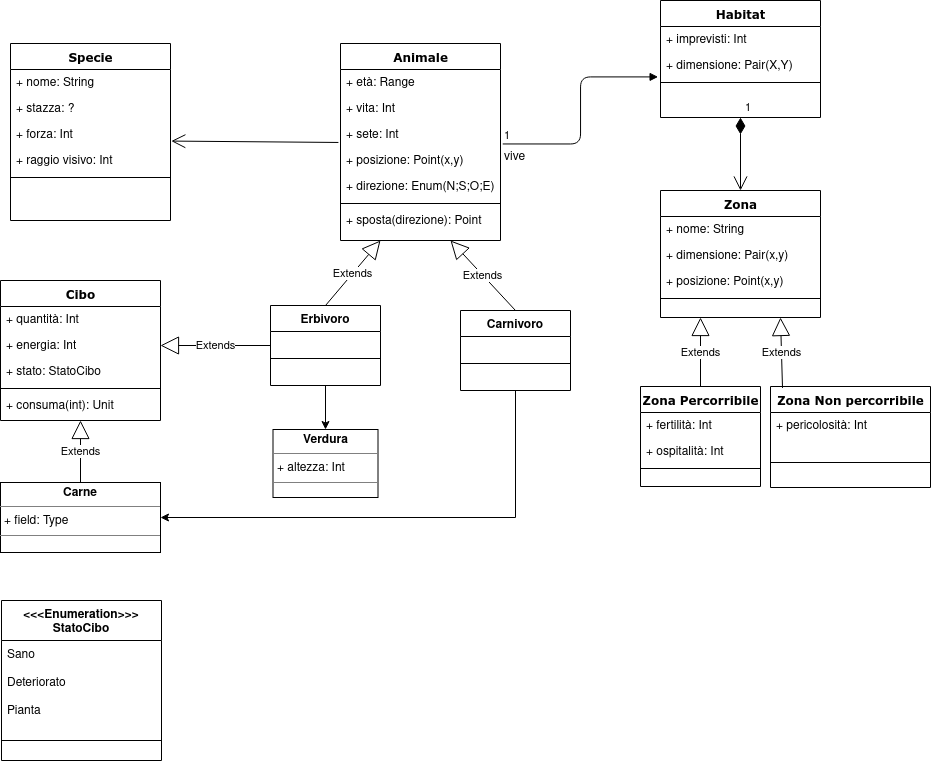

The diagram above was exported from draw.io. Its source (the exported page's mxGraphModel, read from the mxfile embedded in the PNG):
<mxGraphModel dx="1673" dy="933" grid="1" gridSize="10" guides="1" tooltips="1" connect="1" arrows="1" fold="1" page="1" pageScale="1" pageWidth="1100" pageHeight="850" background="none" math="0" shadow="0">
  <root>
    <mxCell id="0" />
    <mxCell id="1" parent="0" />
    <mxCell id="78961159f06e98e8-17" value="Specie" style="swimlane;html=1;fontStyle=1;align=center;verticalAlign=top;childLayout=stackLayout;horizontal=1;startSize=26;horizontalStack=0;resizeParent=1;resizeLast=0;collapsible=1;marginBottom=0;swimlaneFillColor=#ffffff;rounded=0;shadow=0;comic=0;labelBackgroundColor=none;strokeWidth=1;fillColor=none;fontFamily=Verdana;fontSize=12" parent="1" vertex="1">
      <mxGeometry x="90" y="83" width="160" height="177" as="geometry" />
    </mxCell>
    <mxCell id="78961159f06e98e8-21" value="&lt;div&gt;+ nome: String&lt;/div&gt;&lt;div&gt;&lt;br&gt;&lt;/div&gt;" style="text;html=1;strokeColor=none;fillColor=none;align=left;verticalAlign=top;spacingLeft=4;spacingRight=4;whiteSpace=wrap;overflow=hidden;rotatable=0;points=[[0,0.5],[1,0.5]];portConstraint=eastwest;" parent="78961159f06e98e8-17" vertex="1">
      <mxGeometry y="26" width="160" height="26" as="geometry" />
    </mxCell>
    <mxCell id="78961159f06e98e8-23" value="+ stazza: ?" style="text;html=1;strokeColor=none;fillColor=none;align=left;verticalAlign=top;spacingLeft=4;spacingRight=4;whiteSpace=wrap;overflow=hidden;rotatable=0;points=[[0,0.5],[1,0.5]];portConstraint=eastwest;" parent="78961159f06e98e8-17" vertex="1">
      <mxGeometry y="52" width="160" height="26" as="geometry" />
    </mxCell>
    <mxCell id="78961159f06e98e8-25" value="&lt;div&gt;+ forza: Int&lt;/div&gt;" style="text;html=1;strokeColor=none;fillColor=none;align=left;verticalAlign=top;spacingLeft=4;spacingRight=4;whiteSpace=wrap;overflow=hidden;rotatable=0;points=[[0,0.5],[1,0.5]];portConstraint=eastwest;" parent="78961159f06e98e8-17" vertex="1">
      <mxGeometry y="78" width="160" height="26" as="geometry" />
    </mxCell>
    <mxCell id="78961159f06e98e8-26" value="+ raggio visivo: Int" style="text;html=1;strokeColor=none;fillColor=none;align=left;verticalAlign=top;spacingLeft=4;spacingRight=4;whiteSpace=wrap;overflow=hidden;rotatable=0;points=[[0,0.5],[1,0.5]];portConstraint=eastwest;" parent="78961159f06e98e8-17" vertex="1">
      <mxGeometry y="104" width="160" height="26" as="geometry" />
    </mxCell>
    <mxCell id="78961159f06e98e8-19" value="" style="line;html=1;strokeWidth=1;fillColor=none;align=left;verticalAlign=middle;spacingTop=-1;spacingLeft=3;spacingRight=3;rotatable=0;labelPosition=right;points=[];portConstraint=eastwest;" parent="78961159f06e98e8-17" vertex="1">
      <mxGeometry y="130" width="160" height="8" as="geometry" />
    </mxCell>
    <mxCell id="78961159f06e98e8-30" value="Animale" style="swimlane;html=1;fontStyle=1;align=center;verticalAlign=top;childLayout=stackLayout;horizontal=1;startSize=26;horizontalStack=0;resizeParent=1;resizeLast=0;collapsible=1;marginBottom=0;swimlaneFillColor=#ffffff;rounded=0;shadow=0;comic=0;labelBackgroundColor=none;strokeWidth=1;fillColor=none;fontFamily=Verdana;fontSize=12" parent="1" vertex="1">
      <mxGeometry x="420" y="83" width="160" height="197" as="geometry" />
    </mxCell>
    <mxCell id="78961159f06e98e8-31" value="+ età: Range" style="text;html=1;strokeColor=none;fillColor=none;align=left;verticalAlign=top;spacingLeft=4;spacingRight=4;whiteSpace=wrap;overflow=hidden;rotatable=0;points=[[0,0.5],[1,0.5]];portConstraint=eastwest;" parent="78961159f06e98e8-30" vertex="1">
      <mxGeometry y="26" width="160" height="26" as="geometry" />
    </mxCell>
    <mxCell id="78961159f06e98e8-32" value="+ vita: Int" style="text;html=1;strokeColor=none;fillColor=none;align=left;verticalAlign=top;spacingLeft=4;spacingRight=4;whiteSpace=wrap;overflow=hidden;rotatable=0;points=[[0,0.5],[1,0.5]];portConstraint=eastwest;" parent="78961159f06e98e8-30" vertex="1">
      <mxGeometry y="52" width="160" height="26" as="geometry" />
    </mxCell>
    <mxCell id="78961159f06e98e8-33" value="+ sete: Int" style="text;html=1;strokeColor=none;fillColor=none;align=left;verticalAlign=top;spacingLeft=4;spacingRight=4;whiteSpace=wrap;overflow=hidden;rotatable=0;points=[[0,0.5],[1,0.5]];portConstraint=eastwest;" parent="78961159f06e98e8-30" vertex="1">
      <mxGeometry y="78" width="160" height="26" as="geometry" />
    </mxCell>
    <mxCell id="78961159f06e98e8-34" value="+ posizione: Point(x,y)" style="text;html=1;strokeColor=none;fillColor=none;align=left;verticalAlign=top;spacingLeft=4;spacingRight=4;whiteSpace=wrap;overflow=hidden;rotatable=0;points=[[0,0.5],[1,0.5]];portConstraint=eastwest;" parent="78961159f06e98e8-30" vertex="1">
      <mxGeometry y="104" width="160" height="26" as="geometry" />
    </mxCell>
    <mxCell id="78961159f06e98e8-36" value="+ direzione: Enum(N;S;O;E)" style="text;html=1;strokeColor=none;fillColor=none;align=left;verticalAlign=top;spacingLeft=4;spacingRight=4;whiteSpace=wrap;overflow=hidden;rotatable=0;points=[[0,0.5],[1,0.5]];portConstraint=eastwest;" parent="78961159f06e98e8-30" vertex="1">
      <mxGeometry y="130" width="160" height="26" as="geometry" />
    </mxCell>
    <mxCell id="78961159f06e98e8-38" value="" style="line;html=1;strokeWidth=1;fillColor=none;align=left;verticalAlign=middle;spacingTop=-1;spacingLeft=3;spacingRight=3;rotatable=0;labelPosition=right;points=[];portConstraint=eastwest;" parent="78961159f06e98e8-30" vertex="1">
      <mxGeometry y="156" width="160" height="8" as="geometry" />
    </mxCell>
    <mxCell id="78961159f06e98e8-39" value="+ sposta(direzione): Point" style="text;html=1;strokeColor=none;fillColor=none;align=left;verticalAlign=top;spacingLeft=4;spacingRight=4;whiteSpace=wrap;overflow=hidden;rotatable=0;points=[[0,0.5],[1,0.5]];portConstraint=eastwest;" parent="78961159f06e98e8-30" vertex="1">
      <mxGeometry y="164" width="160" height="26" as="geometry" />
    </mxCell>
    <mxCell id="78961159f06e98e8-43" value="Habitat" style="swimlane;html=1;fontStyle=1;align=center;verticalAlign=top;childLayout=stackLayout;horizontal=1;startSize=26;horizontalStack=0;resizeParent=1;resizeLast=0;collapsible=1;marginBottom=0;swimlaneFillColor=#ffffff;rounded=0;shadow=0;comic=0;labelBackgroundColor=none;strokeWidth=1;fillColor=none;fontFamily=Verdana;fontSize=12" parent="1" vertex="1">
      <mxGeometry x="740" y="40" width="160" height="117" as="geometry" />
    </mxCell>
    <mxCell id="78961159f06e98e8-44" value="+ imprevisti: Int" style="text;html=1;strokeColor=none;fillColor=none;align=left;verticalAlign=top;spacingLeft=4;spacingRight=4;whiteSpace=wrap;overflow=hidden;rotatable=0;points=[[0,0.5],[1,0.5]];portConstraint=eastwest;" parent="78961159f06e98e8-43" vertex="1">
      <mxGeometry y="26" width="160" height="26" as="geometry" />
    </mxCell>
    <mxCell id="78961159f06e98e8-45" value="+ dimensione: Pair(X,Y)" style="text;html=1;strokeColor=none;fillColor=none;align=left;verticalAlign=top;spacingLeft=4;spacingRight=4;whiteSpace=wrap;overflow=hidden;rotatable=0;points=[[0,0.5],[1,0.5]];portConstraint=eastwest;" parent="78961159f06e98e8-43" vertex="1">
      <mxGeometry y="52" width="160" height="26" as="geometry" />
    </mxCell>
    <mxCell id="78961159f06e98e8-51" value="" style="line;html=1;strokeWidth=1;fillColor=none;align=left;verticalAlign=middle;spacingTop=-1;spacingLeft=3;spacingRight=3;rotatable=0;labelPosition=right;points=[];portConstraint=eastwest;" parent="78961159f06e98e8-43" vertex="1">
      <mxGeometry y="78" width="160" height="8" as="geometry" />
    </mxCell>
    <mxCell id="78961159f06e98e8-56" value="Cibo" style="swimlane;html=1;fontStyle=1;align=center;verticalAlign=top;childLayout=stackLayout;horizontal=1;startSize=26;horizontalStack=0;resizeParent=1;resizeLast=0;collapsible=1;marginBottom=0;swimlaneFillColor=#ffffff;rounded=0;shadow=0;comic=0;labelBackgroundColor=none;strokeWidth=1;fillColor=none;fontFamily=Verdana;fontSize=12" parent="1" vertex="1">
      <mxGeometry x="80" y="320" width="160" height="140" as="geometry" />
    </mxCell>
    <mxCell id="78961159f06e98e8-57" value="+ quantità: Int" style="text;html=1;strokeColor=none;fillColor=none;align=left;verticalAlign=top;spacingLeft=4;spacingRight=4;whiteSpace=wrap;overflow=hidden;rotatable=0;points=[[0,0.5],[1,0.5]];portConstraint=eastwest;" parent="78961159f06e98e8-56" vertex="1">
      <mxGeometry y="26" width="160" height="26" as="geometry" />
    </mxCell>
    <mxCell id="78961159f06e98e8-58" value="+ energia: Int" style="text;html=1;strokeColor=none;fillColor=none;align=left;verticalAlign=top;spacingLeft=4;spacingRight=4;whiteSpace=wrap;overflow=hidden;rotatable=0;points=[[0,0.5],[1,0.5]];portConstraint=eastwest;" parent="78961159f06e98e8-56" vertex="1">
      <mxGeometry y="52" width="160" height="26" as="geometry" />
    </mxCell>
    <mxCell id="78961159f06e98e8-59" value="+ stato: StatoCibo" style="text;html=1;strokeColor=none;fillColor=none;align=left;verticalAlign=top;spacingLeft=4;spacingRight=4;whiteSpace=wrap;overflow=hidden;rotatable=0;points=[[0,0.5],[1,0.5]];portConstraint=eastwest;" parent="78961159f06e98e8-56" vertex="1">
      <mxGeometry y="78" width="160" height="26" as="geometry" />
    </mxCell>
    <mxCell id="78961159f06e98e8-64" value="" style="line;html=1;strokeWidth=1;fillColor=none;align=left;verticalAlign=middle;spacingTop=-1;spacingLeft=3;spacingRight=3;rotatable=0;labelPosition=right;points=[];portConstraint=eastwest;" parent="78961159f06e98e8-56" vertex="1">
      <mxGeometry y="104" width="160" height="8" as="geometry" />
    </mxCell>
    <mxCell id="78961159f06e98e8-66" value="+ consuma(int): Unit" style="text;html=1;strokeColor=none;fillColor=none;align=left;verticalAlign=top;spacingLeft=4;spacingRight=4;whiteSpace=wrap;overflow=hidden;rotatable=0;points=[[0,0.5],[1,0.5]];portConstraint=eastwest;" parent="78961159f06e98e8-56" vertex="1">
      <mxGeometry y="112" width="160" height="26" as="geometry" />
    </mxCell>
    <mxCell id="78961159f06e98e8-69" value="Zona Percorribile" style="swimlane;html=1;fontStyle=1;align=center;verticalAlign=top;childLayout=stackLayout;horizontal=1;startSize=26;horizontalStack=0;resizeParent=1;resizeLast=0;collapsible=1;marginBottom=0;swimlaneFillColor=#ffffff;rounded=0;shadow=0;comic=0;labelBackgroundColor=none;strokeWidth=1;fillColor=none;fontFamily=Verdana;fontSize=12" parent="1" vertex="1">
      <mxGeometry x="720" y="426" width="120" height="100" as="geometry" />
    </mxCell>
    <mxCell id="78961159f06e98e8-70" value="+ fertilità: Int" style="text;html=1;strokeColor=none;fillColor=none;align=left;verticalAlign=top;spacingLeft=4;spacingRight=4;whiteSpace=wrap;overflow=hidden;rotatable=0;points=[[0,0.5],[1,0.5]];portConstraint=eastwest;" parent="78961159f06e98e8-69" vertex="1">
      <mxGeometry y="26" width="120" height="26" as="geometry" />
    </mxCell>
    <mxCell id="78961159f06e98e8-71" value="+ ospitalità: Int" style="text;html=1;strokeColor=none;fillColor=none;align=left;verticalAlign=top;spacingLeft=4;spacingRight=4;whiteSpace=wrap;overflow=hidden;rotatable=0;points=[[0,0.5],[1,0.5]];portConstraint=eastwest;" parent="78961159f06e98e8-69" vertex="1">
      <mxGeometry y="52" width="120" height="26" as="geometry" />
    </mxCell>
    <mxCell id="78961159f06e98e8-77" value="" style="line;html=1;strokeWidth=1;fillColor=none;align=left;verticalAlign=middle;spacingTop=-1;spacingLeft=3;spacingRight=3;rotatable=0;labelPosition=right;points=[];portConstraint=eastwest;" parent="78961159f06e98e8-69" vertex="1">
      <mxGeometry y="78" width="120" height="8" as="geometry" />
    </mxCell>
    <mxCell id="78961159f06e98e8-95" value="&lt;div&gt;Zona&lt;/div&gt;" style="swimlane;html=1;fontStyle=1;align=center;verticalAlign=top;childLayout=stackLayout;horizontal=1;startSize=26;horizontalStack=0;resizeParent=1;resizeLast=0;collapsible=1;marginBottom=0;swimlaneFillColor=#ffffff;rounded=0;shadow=0;comic=0;labelBackgroundColor=none;strokeWidth=1;fillColor=none;fontFamily=Verdana;fontSize=12" parent="1" vertex="1">
      <mxGeometry x="740" y="230" width="160" height="127" as="geometry" />
    </mxCell>
    <mxCell id="78961159f06e98e8-96" value="+ nome: String" style="text;html=1;strokeColor=none;fillColor=none;align=left;verticalAlign=top;spacingLeft=4;spacingRight=4;whiteSpace=wrap;overflow=hidden;rotatable=0;points=[[0,0.5],[1,0.5]];portConstraint=eastwest;" parent="78961159f06e98e8-95" vertex="1">
      <mxGeometry y="26" width="160" height="26" as="geometry" />
    </mxCell>
    <mxCell id="78961159f06e98e8-97" value="+ dimensione: Pair(x,y)" style="text;html=1;strokeColor=none;fillColor=none;align=left;verticalAlign=top;spacingLeft=4;spacingRight=4;whiteSpace=wrap;overflow=hidden;rotatable=0;points=[[0,0.5],[1,0.5]];portConstraint=eastwest;" parent="78961159f06e98e8-95" vertex="1">
      <mxGeometry y="52" width="160" height="26" as="geometry" />
    </mxCell>
    <mxCell id="78961159f06e98e8-98" value="+ posizione: Point(x,y)" style="text;html=1;strokeColor=none;fillColor=none;align=left;verticalAlign=top;spacingLeft=4;spacingRight=4;whiteSpace=wrap;overflow=hidden;rotatable=0;points=[[0,0.5],[1,0.5]];portConstraint=eastwest;" parent="78961159f06e98e8-95" vertex="1">
      <mxGeometry y="78" width="160" height="26" as="geometry" />
    </mxCell>
    <mxCell id="78961159f06e98e8-103" value="" style="line;html=1;strokeWidth=1;fillColor=none;align=left;verticalAlign=middle;spacingTop=-1;spacingLeft=3;spacingRight=3;rotatable=0;labelPosition=right;points=[];portConstraint=eastwest;" parent="78961159f06e98e8-95" vertex="1">
      <mxGeometry y="104" width="160" height="8" as="geometry" />
    </mxCell>
    <mxCell id="OlUDmt3VmzWt1uWy3p91-18" value="&lt;p style=&quot;margin: 0px ; margin-top: 4px ; text-align: center&quot;&gt;&lt;b&gt;Carne&lt;/b&gt;&lt;/p&gt;&lt;hr size=&quot;1&quot;&gt;&lt;p style=&quot;margin: 0px ; margin-left: 4px&quot;&gt;+ field: Type&lt;/p&gt;&lt;hr size=&quot;1&quot;&gt;&lt;p style=&quot;margin: 0px ; margin-left: 4px&quot;&gt;&lt;br&gt;&lt;/p&gt;" style="verticalAlign=top;align=left;overflow=fill;fontSize=12;fontFamily=Helvetica;html=1;" parent="1" vertex="1">
      <mxGeometry x="80" y="522" width="160" height="70" as="geometry" />
    </mxCell>
    <mxCell id="OlUDmt3VmzWt1uWy3p91-19" value="&lt;p style=&quot;margin: 0px ; margin-top: 4px ; text-align: center&quot;&gt;&lt;b&gt;Verdura&lt;/b&gt;&lt;/p&gt;&lt;hr size=&quot;1&quot;&gt;&lt;p style=&quot;margin: 0px ; margin-left: 4px&quot;&gt;+ altezza: Int&lt;br&gt;&lt;/p&gt;&lt;hr size=&quot;1&quot;&gt;" style="verticalAlign=top;align=left;overflow=fill;fontSize=12;fontFamily=Helvetica;html=1;" parent="1" vertex="1">
      <mxGeometry x="352.5" y="469" width="105" height="68" as="geometry" />
    </mxCell>
    <mxCell id="cyZkrTz-x65njjnQTPHI-4" value="" style="edgeStyle=orthogonalEdgeStyle;rounded=0;orthogonalLoop=1;jettySize=auto;html=1;" edge="1" parent="1" source="OlUDmt3VmzWt1uWy3p91-25" target="OlUDmt3VmzWt1uWy3p91-19">
      <mxGeometry relative="1" as="geometry" />
    </mxCell>
    <mxCell id="OlUDmt3VmzWt1uWy3p91-25" value="Erbivoro" style="swimlane;fontStyle=1;align=center;verticalAlign=top;childLayout=stackLayout;horizontal=1;startSize=26;horizontalStack=0;resizeParent=1;resizeParentMax=0;resizeLast=0;collapsible=1;marginBottom=0;" parent="1" vertex="1">
      <mxGeometry x="350" y="345" width="110" height="80" as="geometry" />
    </mxCell>
    <mxCell id="OlUDmt3VmzWt1uWy3p91-27" value="" style="line;strokeWidth=1;fillColor=none;align=left;verticalAlign=middle;spacingTop=-1;spacingLeft=3;spacingRight=3;rotatable=0;labelPosition=right;points=[];portConstraint=eastwest;" parent="OlUDmt3VmzWt1uWy3p91-25" vertex="1">
      <mxGeometry y="26" width="110" height="54" as="geometry" />
    </mxCell>
    <mxCell id="OlUDmt3VmzWt1uWy3p91-29" value="Carnivoro" style="swimlane;fontStyle=1;align=center;verticalAlign=top;childLayout=stackLayout;horizontal=1;startSize=26;horizontalStack=0;resizeParent=1;resizeParentMax=0;resizeLast=0;collapsible=1;marginBottom=0;" parent="1" vertex="1">
      <mxGeometry x="540" y="350" width="110" height="80" as="geometry" />
    </mxCell>
    <mxCell id="OlUDmt3VmzWt1uWy3p91-30" value="" style="line;strokeWidth=1;fillColor=none;align=left;verticalAlign=middle;spacingTop=-1;spacingLeft=3;spacingRight=3;rotatable=0;labelPosition=right;points=[];portConstraint=eastwest;" parent="OlUDmt3VmzWt1uWy3p91-29" vertex="1">
      <mxGeometry y="26" width="110" height="54" as="geometry" />
    </mxCell>
    <mxCell id="OlUDmt3VmzWt1uWy3p91-35" value="Zona Non percorribile" style="swimlane;html=1;fontStyle=1;align=center;verticalAlign=top;childLayout=stackLayout;horizontal=1;startSize=26;horizontalStack=0;resizeParent=1;resizeLast=0;collapsible=1;marginBottom=0;swimlaneFillColor=#ffffff;rounded=0;shadow=0;comic=0;labelBackgroundColor=none;strokeWidth=1;fillColor=none;fontFamily=Verdana;fontSize=12;" parent="1" vertex="1">
      <mxGeometry x="850" y="426" width="160" height="101" as="geometry" />
    </mxCell>
    <mxCell id="OlUDmt3VmzWt1uWy3p91-36" value="+ pericolosità: Int" style="text;html=1;strokeColor=none;fillColor=none;align=left;verticalAlign=top;spacingLeft=4;spacingRight=4;whiteSpace=wrap;overflow=hidden;rotatable=0;points=[[0,0.5],[1,0.5]];portConstraint=eastwest;" parent="OlUDmt3VmzWt1uWy3p91-35" vertex="1">
      <mxGeometry y="26" width="160" height="26" as="geometry" />
    </mxCell>
    <mxCell id="OlUDmt3VmzWt1uWy3p91-38" value="" style="line;html=1;strokeWidth=1;fillColor=none;align=left;verticalAlign=middle;spacingTop=-1;spacingLeft=3;spacingRight=3;rotatable=0;labelPosition=right;points=[];portConstraint=eastwest;" parent="OlUDmt3VmzWt1uWy3p91-35" vertex="1">
      <mxGeometry y="52" width="160" height="48" as="geometry" />
    </mxCell>
    <mxCell id="cyZkrTz-x65njjnQTPHI-7" value="1" style="endArrow=open;html=1;endSize=12;startArrow=diamondThin;startSize=14;startFill=1;edgeStyle=orthogonalEdgeStyle;align=left;verticalAlign=bottom;entryX=0.5;entryY=0;entryDx=0;entryDy=0;exitX=0.5;exitY=1;exitDx=0;exitDy=0;" edge="1" parent="1" source="78961159f06e98e8-43" target="78961159f06e98e8-95">
      <mxGeometry x="-1" y="3" relative="1" as="geometry">
        <mxPoint x="830" y="130" as="sourcePoint" />
        <mxPoint x="630" y="380" as="targetPoint" />
      </mxGeometry>
    </mxCell>
    <mxCell id="cyZkrTz-x65njjnQTPHI-12" value="" style="endArrow=open;endFill=1;endSize=12;html=1;entryX=1.005;entryY=0.753;entryDx=0;entryDy=0;entryPerimeter=0;exitX=-0.013;exitY=0.806;exitDx=0;exitDy=0;exitPerimeter=0;" edge="1" parent="1" source="78961159f06e98e8-33" target="78961159f06e98e8-25">
      <mxGeometry width="160" relative="1" as="geometry">
        <mxPoint x="250" y="260" as="sourcePoint" />
        <mxPoint x="410" y="260" as="targetPoint" />
      </mxGeometry>
    </mxCell>
    <mxCell id="cyZkrTz-x65njjnQTPHI-13" value="Extends" style="endArrow=block;endSize=16;endFill=0;html=1;entryX=0.5;entryY=1;entryDx=0;entryDy=0;exitX=0.5;exitY=0;exitDx=0;exitDy=0;" edge="1" parent="1" source="OlUDmt3VmzWt1uWy3p91-18" target="78961159f06e98e8-56">
      <mxGeometry width="160" relative="1" as="geometry">
        <mxPoint x="80" y="490" as="sourcePoint" />
        <mxPoint x="240" y="490" as="targetPoint" />
      </mxGeometry>
    </mxCell>
    <mxCell id="cyZkrTz-x65njjnQTPHI-14" value="Extends" style="endArrow=block;endSize=16;endFill=0;html=1;entryX=1;entryY=0.5;entryDx=0;entryDy=0;exitX=0;exitY=0.5;exitDx=0;exitDy=0;" edge="1" parent="1" source="OlUDmt3VmzWt1uWy3p91-25" target="78961159f06e98e8-58">
      <mxGeometry width="160" relative="1" as="geometry">
        <mxPoint x="230" y="460" as="sourcePoint" />
        <mxPoint x="390" y="460" as="targetPoint" />
      </mxGeometry>
    </mxCell>
    <mxCell id="cyZkrTz-x65njjnQTPHI-15" value="Extends" style="endArrow=block;endSize=16;endFill=0;html=1;exitX=0.5;exitY=0;exitDx=0;exitDy=0;" edge="1" parent="1" source="OlUDmt3VmzWt1uWy3p91-29">
      <mxGeometry width="160" relative="1" as="geometry">
        <mxPoint x="485" y="365" as="sourcePoint" />
        <mxPoint x="530" y="280" as="targetPoint" />
      </mxGeometry>
    </mxCell>
    <mxCell id="cyZkrTz-x65njjnQTPHI-16" value="Extends" style="endArrow=block;endSize=16;endFill=0;html=1;exitX=0.5;exitY=0;exitDx=0;exitDy=0;" edge="1" parent="1" source="OlUDmt3VmzWt1uWy3p91-25">
      <mxGeometry width="160" relative="1" as="geometry">
        <mxPoint x="300" y="350" as="sourcePoint" />
        <mxPoint x="460" y="280" as="targetPoint" />
      </mxGeometry>
    </mxCell>
    <mxCell id="cyZkrTz-x65njjnQTPHI-21" value="Extends" style="endArrow=block;endSize=16;endFill=0;html=1;exitX=0.5;exitY=0;exitDx=0;exitDy=0;entryX=0.25;entryY=1;entryDx=0;entryDy=0;" edge="1" parent="1" source="78961159f06e98e8-69" target="78961159f06e98e8-95">
      <mxGeometry width="160" relative="1" as="geometry">
        <mxPoint x="800.0000000000001" y="445.30000000000007" as="sourcePoint" />
        <mxPoint x="803.12" y="380" as="targetPoint" />
      </mxGeometry>
    </mxCell>
    <mxCell id="cyZkrTz-x65njjnQTPHI-22" value="Extends" style="endArrow=block;endSize=16;endFill=0;html=1;exitX=0.075;exitY=0.014;exitDx=0;exitDy=0;exitPerimeter=0;" edge="1" parent="1" source="OlUDmt3VmzWt1uWy3p91-35">
      <mxGeometry width="160" relative="1" as="geometry">
        <mxPoint x="860" y="424" as="sourcePoint" />
        <mxPoint x="860" y="357" as="targetPoint" />
      </mxGeometry>
    </mxCell>
    <mxCell id="cyZkrTz-x65njjnQTPHI-23" value="vive" style="endArrow=block;endFill=1;html=1;edgeStyle=orthogonalEdgeStyle;align=left;verticalAlign=top;fontSize=12;entryX=-0.015;entryY=0.939;entryDx=0;entryDy=0;entryPerimeter=0;exitX=1.014;exitY=-0.136;exitDx=0;exitDy=0;exitPerimeter=0;" edge="1" parent="1" source="78961159f06e98e8-34" target="78961159f06e98e8-45">
      <mxGeometry x="-1" relative="1" as="geometry">
        <mxPoint x="600" y="160" as="sourcePoint" />
        <mxPoint x="760" y="160" as="targetPoint" />
      </mxGeometry>
    </mxCell>
    <mxCell id="cyZkrTz-x65njjnQTPHI-24" value="1" style="edgeLabel;resizable=0;html=1;align=left;verticalAlign=bottom;" connectable="0" vertex="1" parent="cyZkrTz-x65njjnQTPHI-23">
      <mxGeometry x="-1" relative="1" as="geometry" />
    </mxCell>
    <mxCell id="cyZkrTz-x65njjnQTPHI-25" value="&lt;&lt;&lt;Enumeration&gt;&gt;&gt;&#10;StatoCibo" style="swimlane;fontStyle=1;align=center;verticalAlign=top;childLayout=stackLayout;horizontal=1;startSize=40;horizontalStack=0;resizeParent=1;resizeParentMax=0;resizeLast=0;collapsible=1;marginBottom=0;fontSize=12;" vertex="1" parent="1">
      <mxGeometry x="81" y="640" width="160" height="160" as="geometry" />
    </mxCell>
    <mxCell id="cyZkrTz-x65njjnQTPHI-26" value="Sano&#10;&#10;Deteriorato&#10;&#10;Pianta&#10;" style="text;strokeColor=none;fillColor=none;align=left;verticalAlign=top;spacingLeft=4;spacingRight=4;overflow=hidden;rotatable=0;points=[[0,0.5],[1,0.5]];portConstraint=eastwest;" vertex="1" parent="cyZkrTz-x65njjnQTPHI-25">
      <mxGeometry y="40" width="160" height="80" as="geometry" />
    </mxCell>
    <mxCell id="cyZkrTz-x65njjnQTPHI-27" value="" style="line;strokeWidth=1;fillColor=none;align=left;verticalAlign=middle;spacingTop=-1;spacingLeft=3;spacingRight=3;rotatable=0;labelPosition=right;points=[];portConstraint=eastwest;" vertex="1" parent="cyZkrTz-x65njjnQTPHI-25">
      <mxGeometry y="120" width="160" height="40" as="geometry" />
    </mxCell>
    <mxCell id="cyZkrTz-x65njjnQTPHI-29" value="" style="edgeStyle=orthogonalEdgeStyle;rounded=0;orthogonalLoop=1;jettySize=auto;html=1;exitX=0.5;exitY=1;exitDx=0;exitDy=0;entryX=1;entryY=0.5;entryDx=0;entryDy=0;" edge="1" parent="1" source="OlUDmt3VmzWt1uWy3p91-29" target="OlUDmt3VmzWt1uWy3p91-18">
      <mxGeometry relative="1" as="geometry">
        <mxPoint x="415" y="434.9999999999999" as="sourcePoint" />
        <mxPoint x="500" y="479" as="targetPoint" />
      </mxGeometry>
    </mxCell>
  </root>
</mxGraphModel>